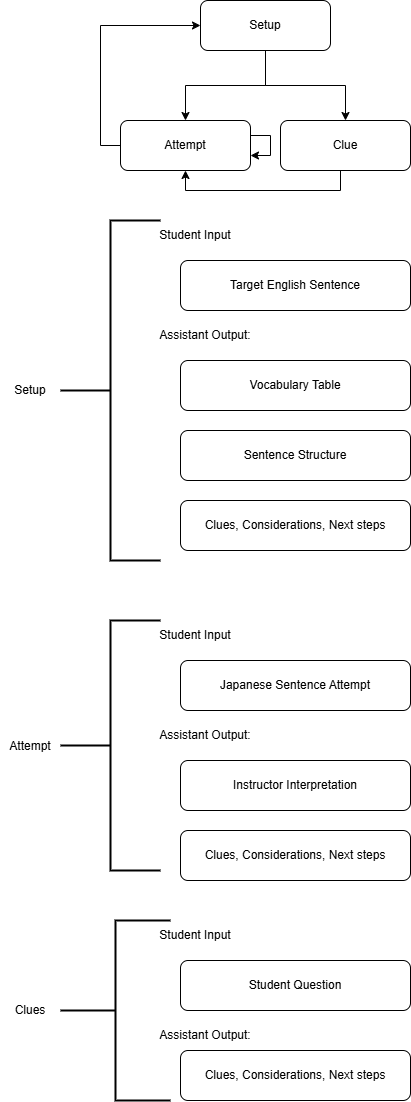

The diagram above was exported from draw.io. Its source (the exported page's mxGraphModel, read from the mxfile embedded in the PNG):
<mxGraphModel dx="1426" dy="747" grid="1" gridSize="10" guides="1" tooltips="1" connect="1" arrows="1" fold="1" page="1" pageScale="1" pageWidth="850" pageHeight="1100" math="0" shadow="0">
  <root>
    <mxCell id="0" />
    <mxCell id="1" parent="0" />
    <mxCell id="SGvKroYrCagQ13RAa5ZW-1" value="" style="strokeWidth=2;html=1;shape=mxgraph.flowchart.annotation_2;align=left;labelPosition=right;pointerEvents=1;" vertex="1" parent="1">
      <mxGeometry x="150" y="230" width="100" height="340" as="geometry" />
    </mxCell>
    <mxCell id="SGvKroYrCagQ13RAa5ZW-2" value="Setup" style="text;html=1;align=center;verticalAlign=middle;whiteSpace=wrap;rounded=0;" vertex="1" parent="1">
      <mxGeometry x="90" y="385" width="60" height="30" as="geometry" />
    </mxCell>
    <mxCell id="SGvKroYrCagQ13RAa5ZW-3" value="Student Input" style="text;html=1;align=center;verticalAlign=middle;whiteSpace=wrap;rounded=0;" vertex="1" parent="1">
      <mxGeometry x="220" y="230" width="130" height="30" as="geometry" />
    </mxCell>
    <mxCell id="SGvKroYrCagQ13RAa5ZW-4" value="Assistant Output:" style="text;html=1;align=center;verticalAlign=middle;whiteSpace=wrap;rounded=0;" vertex="1" parent="1">
      <mxGeometry x="230" y="330" width="130" height="30" as="geometry" />
    </mxCell>
    <mxCell id="SGvKroYrCagQ13RAa5ZW-5" value="Target English Sentence" style="rounded=1;whiteSpace=wrap;html=1;" vertex="1" parent="1">
      <mxGeometry x="270" y="270" width="230" height="50" as="geometry" />
    </mxCell>
    <mxCell id="SGvKroYrCagQ13RAa5ZW-6" value="Vocabulary Table" style="rounded=1;whiteSpace=wrap;html=1;" vertex="1" parent="1">
      <mxGeometry x="270" y="370" width="230" height="50" as="geometry" />
    </mxCell>
    <mxCell id="SGvKroYrCagQ13RAa5ZW-7" value="Sentence Structure" style="rounded=1;whiteSpace=wrap;html=1;" vertex="1" parent="1">
      <mxGeometry x="270" y="440" width="230" height="50" as="geometry" />
    </mxCell>
    <mxCell id="SGvKroYrCagQ13RAa5ZW-8" value="Clues, Considerations, Next steps" style="rounded=1;whiteSpace=wrap;html=1;" vertex="1" parent="1">
      <mxGeometry x="270" y="510" width="230" height="50" as="geometry" />
    </mxCell>
    <mxCell id="SGvKroYrCagQ13RAa5ZW-9" value="" style="strokeWidth=2;html=1;shape=mxgraph.flowchart.annotation_2;align=left;labelPosition=right;pointerEvents=1;" vertex="1" parent="1">
      <mxGeometry x="150" y="630" width="100" height="250" as="geometry" />
    </mxCell>
    <mxCell id="SGvKroYrCagQ13RAa5ZW-10" value="Attempt" style="text;html=1;align=center;verticalAlign=middle;whiteSpace=wrap;rounded=0;" vertex="1" parent="1">
      <mxGeometry x="90" y="741" width="60" height="30" as="geometry" />
    </mxCell>
    <mxCell id="SGvKroYrCagQ13RAa5ZW-11" value="Student Input" style="text;html=1;align=center;verticalAlign=middle;whiteSpace=wrap;rounded=0;" vertex="1" parent="1">
      <mxGeometry x="220" y="630" width="130" height="30" as="geometry" />
    </mxCell>
    <mxCell id="SGvKroYrCagQ13RAa5ZW-12" value="Assistant Output:" style="text;html=1;align=center;verticalAlign=middle;whiteSpace=wrap;rounded=0;" vertex="1" parent="1">
      <mxGeometry x="230" y="730" width="130" height="30" as="geometry" />
    </mxCell>
    <mxCell id="SGvKroYrCagQ13RAa5ZW-13" value="Japanese Sentence Attempt" style="rounded=1;whiteSpace=wrap;html=1;" vertex="1" parent="1">
      <mxGeometry x="270" y="670" width="230" height="50" as="geometry" />
    </mxCell>
    <mxCell id="SGvKroYrCagQ13RAa5ZW-14" value="Instructor Interpretation" style="rounded=1;whiteSpace=wrap;html=1;" vertex="1" parent="1">
      <mxGeometry x="270" y="770" width="230" height="50" as="geometry" />
    </mxCell>
    <mxCell id="SGvKroYrCagQ13RAa5ZW-16" value="Clues, Considerations, Next steps" style="rounded=1;whiteSpace=wrap;html=1;" vertex="1" parent="1">
      <mxGeometry x="270" y="840" width="230" height="50" as="geometry" />
    </mxCell>
    <mxCell id="SGvKroYrCagQ13RAa5ZW-17" value="" style="strokeWidth=2;html=1;shape=mxgraph.flowchart.annotation_2;align=left;labelPosition=right;pointerEvents=1;" vertex="1" parent="1">
      <mxGeometry x="150" y="930" width="110" height="180" as="geometry" />
    </mxCell>
    <mxCell id="SGvKroYrCagQ13RAa5ZW-18" value="Clues" style="text;html=1;align=center;verticalAlign=middle;whiteSpace=wrap;rounded=0;" vertex="1" parent="1">
      <mxGeometry x="90" y="1005" width="60" height="30" as="geometry" />
    </mxCell>
    <mxCell id="SGvKroYrCagQ13RAa5ZW-19" value="Student Input" style="text;html=1;align=center;verticalAlign=middle;whiteSpace=wrap;rounded=0;" vertex="1" parent="1">
      <mxGeometry x="220" y="930" width="130" height="30" as="geometry" />
    </mxCell>
    <mxCell id="SGvKroYrCagQ13RAa5ZW-20" value="Assistant Output:" style="text;html=1;align=center;verticalAlign=middle;whiteSpace=wrap;rounded=0;" vertex="1" parent="1">
      <mxGeometry x="230" y="1030" width="130" height="30" as="geometry" />
    </mxCell>
    <mxCell id="SGvKroYrCagQ13RAa5ZW-21" value="Student Question" style="rounded=1;whiteSpace=wrap;html=1;" vertex="1" parent="1">
      <mxGeometry x="270" y="970" width="230" height="50" as="geometry" />
    </mxCell>
    <mxCell id="SGvKroYrCagQ13RAa5ZW-23" value="Clues, Considerations, Next steps" style="rounded=1;whiteSpace=wrap;html=1;" vertex="1" parent="1">
      <mxGeometry x="270" y="1060" width="230" height="50" as="geometry" />
    </mxCell>
    <mxCell id="SGvKroYrCagQ13RAa5ZW-28" style="edgeStyle=orthogonalEdgeStyle;rounded=0;orthogonalLoop=1;jettySize=auto;html=1;entryX=0.5;entryY=0;entryDx=0;entryDy=0;" edge="1" parent="1" source="SGvKroYrCagQ13RAa5ZW-25" target="SGvKroYrCagQ13RAa5ZW-26">
      <mxGeometry relative="1" as="geometry" />
    </mxCell>
    <mxCell id="SGvKroYrCagQ13RAa5ZW-29" style="edgeStyle=orthogonalEdgeStyle;rounded=0;orthogonalLoop=1;jettySize=auto;html=1;entryX=0.5;entryY=0;entryDx=0;entryDy=0;" edge="1" parent="1" source="SGvKroYrCagQ13RAa5ZW-25" target="SGvKroYrCagQ13RAa5ZW-27">
      <mxGeometry relative="1" as="geometry" />
    </mxCell>
    <mxCell id="SGvKroYrCagQ13RAa5ZW-25" value="Setup" style="rounded=1;whiteSpace=wrap;html=1;" vertex="1" parent="1">
      <mxGeometry x="290" y="10" width="130" height="50" as="geometry" />
    </mxCell>
    <mxCell id="SGvKroYrCagQ13RAa5ZW-32" style="edgeStyle=orthogonalEdgeStyle;rounded=0;orthogonalLoop=1;jettySize=auto;html=1;entryX=0;entryY=0.5;entryDx=0;entryDy=0;exitX=0;exitY=0.5;exitDx=0;exitDy=0;" edge="1" parent="1" source="SGvKroYrCagQ13RAa5ZW-26" target="SGvKroYrCagQ13RAa5ZW-25">
      <mxGeometry relative="1" as="geometry" />
    </mxCell>
    <mxCell id="SGvKroYrCagQ13RAa5ZW-26" value="Attempt" style="rounded=1;whiteSpace=wrap;html=1;" vertex="1" parent="1">
      <mxGeometry x="210" y="130" width="130" height="50" as="geometry" />
    </mxCell>
    <mxCell id="SGvKroYrCagQ13RAa5ZW-31" style="edgeStyle=orthogonalEdgeStyle;rounded=0;orthogonalLoop=1;jettySize=auto;html=1;entryX=0.5;entryY=1;entryDx=0;entryDy=0;" edge="1" parent="1" source="SGvKroYrCagQ13RAa5ZW-27" target="SGvKroYrCagQ13RAa5ZW-26">
      <mxGeometry relative="1" as="geometry">
        <Array as="points">
          <mxPoint x="430" y="200" />
          <mxPoint x="275" y="200" />
        </Array>
      </mxGeometry>
    </mxCell>
    <mxCell id="SGvKroYrCagQ13RAa5ZW-27" value="Clue" style="rounded=1;whiteSpace=wrap;html=1;" vertex="1" parent="1">
      <mxGeometry x="370" y="130" width="130" height="50" as="geometry" />
    </mxCell>
    <mxCell id="SGvKroYrCagQ13RAa5ZW-30" style="edgeStyle=orthogonalEdgeStyle;rounded=0;orthogonalLoop=1;jettySize=auto;html=1;" edge="1" parent="1" source="SGvKroYrCagQ13RAa5ZW-26" target="SGvKroYrCagQ13RAa5ZW-26">
      <mxGeometry relative="1" as="geometry" />
    </mxCell>
  </root>
</mxGraphModel>